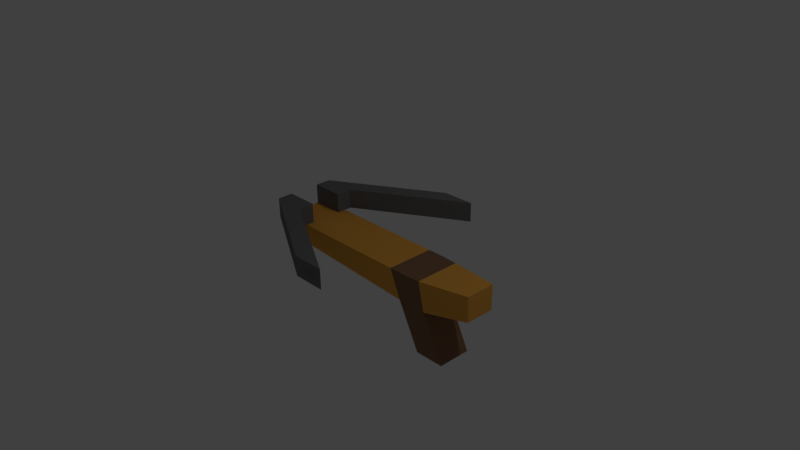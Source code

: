 # Source: crossbow.blend  (saved by Blender 2.77.0; exported with 4.5.12 LTS)
import bpy
from mathutils import Matrix  # noqa: F401  (used for matrix-valued properties, if any)

bpy.ops.wm.read_factory_settings(use_empty=True)
scene = bpy.context.scene
scene.name = 'Scene'

# ---- collections
col_collection_1 = bpy.data.collections.new('Collection 1'); scene.collection.children.link(col_collection_1)

# ---- materials (node trees are filled in below, after node groups)
mat_material = bpy.data.materials.new('Material')
mat_material.alpha_threshold = 0.0
mat_material.use_transparent_shadow = False
mat_material.roughness = 0.5
mat_material.line_color = (0.0, 0.0, 0.0, 1.0)
mat_metal = bpy.data.materials.new('Metal')
mat_metal.alpha_threshold = 0.0
mat_metal.use_transparent_shadow = False
mat_metal.diffuse_color = (0.1734, 0.1734, 0.1734, 1.0)
mat_metal.specular_color = (0.08714, 0.08714, 0.08714)
mat_metal.roughness = 0.5
mat_grip = bpy.data.materials.new('Grip')
mat_grip.alpha_threshold = 0.0
mat_grip.use_transparent_shadow = False
mat_grip.diffuse_color = (0.2462, 0.1395, 0.07866, 1.0)
mat_grip.roughness = 0.5
mat_wood = bpy.data.materials.new('Wood')
mat_wood.alpha_threshold = 0.0
mat_wood.use_transparent_shadow = False
mat_wood.diffuse_color = (0.855, 0.4084, 0.06887, 1.0)
mat_wood.specular_color = (0.517, 0.357, 0.169)
mat_wood.roughness = 0.5

# ---- material node trees

# ---- world
world_world = bpy.data.worlds.new('World'); scene.world = world_world
world_world.color = (0.05088, 0.05088, 0.05088)
world_world.use_sun_shadow = False
world_world.sun_shadow_jitter_overblur = 0.0
world_world.cycles.sampling_method = 'MANUAL'

# ---- cameras
cam_camera = bpy.data.cameras.new('Camera')
cam_camera.clip_end = 100.0
cam_camera.lens = 35.0
cam_camera.sensor_width = 32.0
cam_camera.sensor_height = 18.0
cam_camera.ortho_scale = 7.314
cam_camera.dof.focus_distance = 0.0
cam_camera.dof.aperture_fstop = 128.0

# ---- lights
light_lamp = bpy.data.lights.new('Lamp', 'POINT')
light_lamp.transmission_factor = 0.0
light_lamp.cutoff_distance = 30.0
light_lamp.energy = 100.0
light_lamp.shadow_buffer_clip_start = 1.001
light_lamp.shadow_soft_size = 0.1
light_lamp.shadow_maximum_resolution = 0.006
light_lamp.use_absolute_resolution = True

# ---- meshes
me_crossbow = bpy.data.meshes.new('Crossbow')
me_crossbow.from_pydata([(1.145, 0.2305, -0.2682), (1.145, -0.2334, -0.2682), (0.7311, -0.2334, -0.2682), (0.7311, 0.2305, -0.2682), (1.449, 0.2305, -0.8922), (1.449, -0.2334, -0.8922), (1.035, -0.2334, -0.8922), (1.035, 0.2305, -0.8922), (1.145, -0.001462, -0.2682), (0.9304, 0.2305, -0.2682), (0.9304, -0.2334, -0.2682), (0.7311, -0.001462, -0.2682), (1.235, 0.2305, -0.8922), (1.035, -0.001461, -0.8922), (1.235, -0.2334, -0.8922), (1.449, -0.001462, -0.8922), (1.147, -0.001462, 0.1982), (1.147, -0.3174, 0.1982), (0.9304, 0.3282, 0.1982), (0.6803, 0.3282, 0.1982), (0.9304, -0.3311, 0.1982), (0.6803, -0.3311, 0.1982), (0.6803, -0.001461, 0.1982), (1.147, 0.3141, 0.1982), (0.9304, -0.001462, 0.1982), (1.834, -0.001463, -0.1095), (1.834, -0.2042, -0.1095), (1.834, 0.2013, -0.1095), (1.834, -0.2073, 0.2341), (1.834, -0.001463, 0.2341), (1.834, 0.2075, 0.2341), (-1.403, 0.3282, -0.07511), (-1.403, -0.3311, -0.07511), (-1.403, 0.3282, 0.1982), (-1.403, -0.001461, 0.1982), (-1.403, -0.3311, 0.1982), (-0.9492, -0.001439, -0.07511), (0.6803, 0.2136, 0.1982), (0.6803, -0.2165, 0.1982), (-1.403, -0.001439, -0.07511), (-1.403, 0.2136, 0.1982), (-1.403, -0.2165, 0.1982), (-0.9492, 0.3282, -0.07511), (-0.9492, -0.001461, 0.1982), (-0.9492, -0.3311, 0.1982), (-0.9492, 0.3282, 0.1982), (-0.9492, -0.3311, -0.07511), (-0.9492, 0.2136, 0.1982), (-1.403, 0.4286, 0.4692), (-1.403, 0.2136, 0.4692), (-0.9492, -0.2165, 0.1982), (-1.403, -0.2165, 0.4692), (-1.403, -0.4315, 0.4692), (-0.9492, -0.4315, 0.4692), (-0.9492, 0.4286, 0.4692), (-0.9492, 0.2136, 0.4692), (-0.9492, -0.2165, 0.4692), (-1.403, 0.4286, 0.1982), (-1.403, 0.4286, 0.4692), (-1.403, -0.4315, 0.1982), (-0.9492, -0.4315, 0.1982), (-0.9492, 0.4286, 0.1982), (-0.9492, 0.4286, 0.4692), (-1.403, -0.4315, 0.4692), (-0.9492, -0.4315, 0.4692), (0.04845, 1.281, 0.1982), (0.04845, 1.281, 0.4692), (0.502, 1.281, 0.1982), (0.502, 1.281, 0.4692), (0.04844, -1.252, 0.1982), (0.502, -1.252, 0.1982), (0.04844, -1.252, 0.4692), (0.502, -1.252, 0.4692)], [], [(9, 3, 19, 18), (15, 8, 1, 5), (14, 10, 2, 6), (9, 12, 7, 3), (0, 4, 12, 9), (36, 42, 3, 11), (5, 1, 10, 14), (4, 0, 8, 15), (0, 23, 30, 27), (10, 1, 17, 20), (24, 22, 38, 21, 20), (16, 24, 20, 17), (23, 18, 24, 16), (18, 19, 37, 22, 24), (36, 11, 2, 46), (0, 9, 18, 23), (2, 10, 20, 21), (8, 0, 27, 25), (25, 27, 30, 29), (26, 25, 29, 28), (17, 1, 26, 28), (1, 8, 25, 26), (23, 16, 29, 30), (16, 17, 28, 29), (44, 50, 56, 53), (33, 40, 49, 48), (46, 44, 35, 32), (33, 45, 42, 31), (34, 39, 32, 35, 41), (33, 48, 58, 57), (44, 46, 2, 21), (47, 45, 54, 55), (58, 62, 68, 66), (52, 35, 59, 63), (45, 33, 57, 61), (21, 38, 22, 43, 50, 44), (67, 65, 66, 68), (3, 42, 45, 19), (60, 64, 72, 70), (39, 34, 40, 33, 31), (41, 35, 52, 51), (35, 44, 60, 59), (6, 13, 11, 2), (48, 54, 62, 58), (54, 45, 61, 62), (44, 53, 64, 60), (53, 52, 63, 64), (22, 37, 19, 45, 47, 43), (61, 57, 65, 67), (57, 58, 66, 65), (62, 61, 67, 68), (69, 70, 72, 71), (63, 59, 69, 71), (64, 63, 71, 72), (59, 60, 70, 69), (51, 52, 53, 56), (49, 55, 54, 48), (50, 41, 51, 56), (49, 40, 47, 55), (41, 50, 43, 47, 40, 34), (7, 12, 4, 15, 5, 14, 6, 13), (7, 13, 11, 3), (32, 39, 36, 46), (36, 39, 31, 42)])
me_crossbow.polygons.foreach_set('material_index', [2, 2, 2, 2, 2, 3, 2, 2, 3, 2, 2, 2, 2, 2, 3, 2, 2, 3, 3, 3, 3, 3, 3, 3, 1, 1, 3, 3, 3, 1, 3, 1, 1, 1, 1, 3, 1, 3, 1, 3, 1, 1, 2, 1, 1, 1, 0, 3, 1, 1, 1, 1, 1, 1, 1, 1, 1, 1, 1, 3, 2, 2, 3, 3])
_ca = me_crossbow.color_attributes.new('Col', 'BYTE_COLOR', 'CORNER')
_ca.data.foreach_set('color', [1.0, 1.0, 1.0, 1.0, 1.0, 1.0, 1.0, 1.0, 1.0, 1.0, 1.0, 1.0, 1.0, 1.0, 1.0, 1.0, 1.0, 1.0, 1.0, 1.0, 1.0, 1.0, 1.0, 1.0, 1.0, 1.0, 1.0, 1.0, 1.0, 1.0, 1.0, 1.0, 1.0, 1.0, 1.0, 1.0, 1.0, 1.0, 1.0, 1.0, 1.0, 1.0, 1.0, 1.0, 1.0, 1.0, 1.0, 1.0, 1.0, 1.0, 1.0, 1.0, 1.0, 1.0, 1.0, 1.0, 1.0, 1.0, 1.0, 1.0, 1.0, 1.0, 1.0, 1.0, 1.0, 1.0, 1.0, 1.0, 1.0, 1.0, 1.0, 1.0, 1.0, 1.0, 1.0, 1.0, 1.0, 1.0, 1.0, 1.0, 1.0, 1.0, 1.0, 1.0, 1.0, 1.0, 1.0, 1.0, 1.0, 1.0, 1.0, 1.0, 1.0, 1.0, 1.0, 1.0, 1.0, 1.0, 1.0, 1.0, 1.0, 1.0, 1.0, 1.0, 1.0, 1.0, 1.0, 1.0, 1.0, 1.0, 1.0, 1.0, 1.0, 1.0, 1.0, 1.0, 1.0, 1.0, 1.0, 1.0, 1.0, 1.0, 1.0, 1.0, 1.0, 1.0, 1.0, 1.0, 1.0, 1.0, 1.0, 1.0, 1.0, 1.0, 1.0, 1.0, 1.0, 1.0, 1.0, 1.0, 1.0, 1.0, 1.0, 1.0, 1.0, 1.0, 1.0, 1.0, 1.0, 1.0, 1.0, 1.0, 1.0, 1.0, 1.0, 1.0, 1.0, 1.0, 1.0, 1.0, 1.0, 1.0, 1.0, 1.0, 1.0, 1.0, 1.0, 1.0, 1.0, 1.0, 1.0, 1.0, 1.0, 1.0, 1.0, 1.0, 1.0, 1.0, 1.0, 1.0, 1.0, 1.0, 1.0, 1.0, 1.0, 1.0, 1.0, 1.0, 1.0, 1.0, 1.0, 1.0, 1.0, 1.0, 1.0, 1.0, 1.0, 1.0, 1.0, 1.0, 1.0, 1.0, 1.0, 1.0, 1.0, 1.0, 1.0, 1.0, 1.0, 1.0, 1.0, 1.0, 1.0, 1.0, 1.0, 1.0, 1.0, 1.0, 1.0, 1.0, 1.0, 1.0, 1.0, 1.0, 1.0, 1.0, 1.0, 1.0, 1.0, 1.0, 1.0, 1.0, 1.0, 1.0, 1.0, 1.0, 1.0, 1.0, 1.0, 1.0, 1.0, 1.0, 1.0, 1.0, 1.0, 1.0, 1.0, 1.0, 1.0, 1.0, 1.0, 1.0, 1.0, 1.0, 1.0, 1.0, 1.0, 1.0, 1.0, 1.0, 1.0, 1.0, 1.0, 1.0, 1.0, 1.0, 1.0, 1.0, 1.0, 1.0, 1.0, 1.0, 1.0, 1.0, 1.0, 1.0, 1.0, 1.0, 1.0, 1.0, 1.0, 1.0, 1.0, 1.0, 1.0, 1.0, 1.0, 1.0, 1.0, 1.0, 1.0, 1.0, 1.0, 1.0, 1.0, 1.0, 1.0, 1.0, 1.0, 1.0, 1.0, 1.0, 1.0, 1.0, 1.0, 1.0, 1.0, 1.0, 1.0, 1.0, 1.0, 1.0, 1.0, 1.0, 1.0, 1.0, 1.0, 1.0, 1.0, 1.0, 1.0, 1.0, 1.0, 1.0, 1.0, 1.0, 1.0, 1.0, 1.0, 1.0, 1.0, 1.0, 1.0, 1.0, 1.0, 1.0, 1.0, 1.0, 1.0, 1.0, 1.0, 1.0, 1.0, 1.0, 1.0, 1.0, 1.0, 1.0, 1.0, 1.0, 1.0, 1.0, 1.0, 1.0, 1.0, 1.0, 1.0, 1.0, 1.0, 1.0, 1.0, 1.0, 1.0, 1.0, 1.0, 1.0, 1.0, 1.0, 1.0, 1.0, 1.0, 1.0, 1.0, 1.0, 1.0, 1.0, 1.0, 1.0, 1.0, 1.0, 1.0, 1.0, 1.0, 1.0, 1.0, 1.0, 1.0, 1.0, 1.0, 1.0, 1.0, 1.0, 1.0, 1.0, 1.0, 1.0, 1.0, 1.0, 1.0, 1.0, 1.0, 1.0, 1.0, 1.0, 1.0, 1.0, 1.0, 1.0, 1.0, 1.0, 1.0, 1.0, 1.0, 1.0, 1.0, 1.0, 1.0, 1.0, 1.0, 1.0, 1.0, 1.0, 1.0, 1.0, 1.0, 1.0, 1.0, 1.0, 1.0, 1.0, 1.0, 1.0, 1.0, 1.0, 1.0, 1.0, 1.0, 1.0, 1.0, 1.0, 1.0, 1.0, 1.0, 1.0, 1.0, 1.0, 1.0, 1.0, 1.0, 1.0, 1.0, 1.0, 1.0, 1.0, 1.0, 1.0, 1.0, 1.0, 1.0, 1.0, 1.0, 1.0, 1.0, 1.0, 1.0, 1.0, 1.0, 1.0, 1.0, 1.0, 1.0, 1.0, 1.0, 1.0, 1.0, 1.0, 1.0, 1.0, 1.0, 1.0, 1.0, 1.0, 1.0, 1.0, 1.0, 1.0, 1.0, 1.0, 1.0, 1.0, 1.0, 1.0, 1.0, 1.0, 1.0, 1.0, 1.0, 1.0, 1.0, 1.0, 1.0, 1.0, 1.0, 1.0, 1.0, 1.0, 1.0, 1.0, 1.0, 1.0, 1.0, 1.0, 1.0, 1.0, 1.0, 1.0, 1.0, 1.0, 1.0, 1.0, 1.0, 1.0, 1.0, 1.0, 1.0, 1.0, 1.0, 1.0, 1.0, 1.0, 1.0, 1.0, 1.0, 1.0, 1.0, 1.0, 1.0, 1.0, 1.0, 1.0, 1.0, 1.0, 1.0, 1.0, 1.0, 1.0, 1.0, 1.0, 1.0, 1.0, 1.0, 1.0, 1.0, 1.0, 1.0, 1.0, 1.0, 1.0, 1.0, 1.0, 1.0, 1.0, 1.0, 1.0, 1.0, 1.0, 1.0, 1.0, 1.0, 1.0, 1.0, 1.0, 1.0, 1.0, 1.0, 1.0, 1.0, 1.0, 1.0, 1.0, 1.0, 1.0, 1.0, 1.0, 1.0, 1.0, 1.0, 1.0, 1.0, 1.0, 1.0, 1.0, 1.0, 1.0, 1.0, 1.0, 1.0, 1.0, 1.0, 1.0, 1.0, 1.0, 1.0, 1.0, 1.0, 1.0, 1.0, 1.0, 1.0, 1.0, 1.0, 1.0, 1.0, 1.0, 1.0, 1.0, 1.0, 1.0, 1.0, 1.0, 1.0, 1.0, 1.0, 1.0, 1.0, 1.0, 1.0, 1.0, 1.0, 1.0, 1.0, 1.0, 1.0, 1.0, 1.0, 1.0, 1.0, 1.0, 1.0, 1.0, 1.0, 1.0, 1.0, 1.0, 1.0, 1.0, 1.0, 1.0, 1.0, 1.0, 1.0, 1.0, 1.0, 1.0, 1.0, 1.0, 1.0, 1.0, 1.0, 1.0, 1.0, 1.0, 1.0, 1.0, 1.0, 1.0, 1.0, 1.0, 1.0, 1.0, 1.0, 1.0, 1.0, 1.0, 1.0, 1.0, 1.0, 1.0, 1.0, 1.0, 1.0, 1.0, 1.0, 1.0, 1.0, 1.0, 1.0, 1.0, 1.0, 1.0, 1.0, 1.0, 1.0, 1.0, 1.0, 1.0, 1.0, 1.0, 1.0, 1.0, 1.0, 1.0, 1.0, 1.0, 1.0, 1.0, 1.0, 1.0, 1.0, 1.0, 1.0, 1.0, 1.0, 1.0, 1.0, 1.0, 1.0, 1.0, 1.0, 1.0, 1.0, 1.0, 1.0, 1.0, 1.0, 1.0, 1.0, 1.0, 1.0, 1.0, 1.0, 1.0, 1.0, 1.0, 1.0, 1.0, 1.0, 1.0, 1.0, 1.0, 1.0, 1.0, 1.0, 1.0, 1.0, 1.0, 1.0, 1.0, 1.0, 1.0, 1.0, 1.0, 1.0, 1.0, 1.0, 1.0, 1.0, 1.0, 1.0, 1.0, 1.0, 1.0, 1.0, 1.0, 1.0, 1.0, 1.0, 1.0, 1.0, 1.0, 1.0, 1.0, 1.0, 1.0, 1.0, 1.0, 1.0, 1.0, 1.0, 1.0, 1.0, 1.0, 1.0, 1.0, 1.0, 1.0, 1.0, 1.0, 1.0, 1.0, 1.0, 1.0, 1.0, 1.0, 1.0, 1.0, 1.0, 1.0, 1.0, 1.0, 1.0, 1.0, 1.0, 1.0, 1.0, 1.0, 1.0, 1.0, 1.0, 1.0, 1.0, 1.0, 1.0, 1.0, 1.0, 1.0, 1.0, 1.0, 1.0, 1.0, 1.0, 1.0, 1.0, 1.0, 1.0, 1.0, 1.0, 1.0, 1.0, 1.0, 1.0, 1.0, 1.0, 1.0, 1.0, 1.0, 1.0, 1.0, 1.0, 1.0, 1.0, 1.0, 1.0, 1.0, 1.0, 1.0, 1.0, 1.0, 1.0, 1.0, 1.0, 1.0, 1.0, 1.0, 1.0, 1.0, 1.0, 1.0, 1.0, 1.0, 1.0, 1.0, 1.0, 1.0, 1.0, 1.0, 1.0, 1.0, 1.0, 1.0, 1.0, 1.0, 1.0, 1.0, 1.0, 1.0, 1.0, 1.0, 1.0, 1.0, 1.0, 1.0, 1.0, 1.0, 1.0, 1.0, 1.0, 1.0, 1.0, 1.0, 1.0, 1.0, 1.0, 1.0, 1.0, 1.0, 1.0, 1.0, 1.0, 1.0, 1.0, 1.0, 1.0, 1.0, 1.0, 1.0, 1.0, 1.0, 1.0, 1.0, 1.0, 1.0, 1.0, 1.0, 1.0, 1.0, 1.0, 1.0, 1.0, 1.0, 1.0, 1.0, 1.0, 1.0, 1.0, 1.0, 1.0, 1.0, 1.0, 1.0, 1.0, 1.0, 1.0, 1.0, 1.0, 1.0, 1.0, 1.0, 1.0, 1.0, 1.0, 1.0, 1.0, 1.0, 1.0, 1.0, 1.0, 1.0, 1.0, 1.0, 1.0, 1.0, 1.0, 1.0, 1.0, 1.0, 1.0, 1.0, 1.0, 1.0, 1.0, 1.0, 1.0, 1.0, 1.0, 1.0, 1.0, 1.0, 1.0, 1.0, 1.0, 1.0, 1.0, 1.0, 1.0, 1.0, 1.0, 1.0, 1.0, 1.0, 1.0, 1.0, 1.0, 1.0, 1.0, 1.0, 1.0, 1.0, 1.0, 1.0, 1.0, 1.0, 1.0, 1.0, 1.0, 1.0, 1.0, 1.0, 1.0, 1.0, 1.0, 1.0, 1.0, 1.0, 1.0, 1.0, 1.0, 1.0, 1.0, 1.0, 1.0, 1.0, 1.0, 1.0, 1.0, 1.0, 1.0, 1.0, 1.0, 1.0, 1.0, 1.0, 1.0, 1.0, 1.0, 1.0, 1.0, 1.0, 1.0, 1.0, 1.0, 1.0, 1.0, 1.0, 1.0, 1.0, 1.0, 1.0, 1.0, 1.0, 1.0, 1.0, 1.0, 1.0, 1.0, 1.0, 1.0, 1.0, 1.0, 1.0, 1.0, 1.0, 1.0, 1.0, 1.0, 1.0, 1.0, 1.0, 1.0, 1.0, 1.0, 1.0, 1.0, 1.0, 1.0, 1.0, 1.0, 1.0, 1.0, 1.0, 1.0, 1.0, 1.0, 1.0, 1.0, 1.0, 1.0, 1.0, 1.0, 1.0])
me_crossbow.materials.append(mat_material)
me_crossbow.materials.append(mat_metal)
me_crossbow.materials.append(mat_grip)
me_crossbow.materials.append(mat_wood)
me_crossbow.use_remesh_preserve_volume = False
me_crossbow.use_remesh_preserve_attributes = False
me_crossbow.use_mirror_vertex_groups = False
me_crossbow.update()

# ---- objects
ob_crossbow = bpy.data.objects.new('Crossbow', me_crossbow)
ob_lamp = bpy.data.objects.new('Lamp', light_lamp)
ob_camera = bpy.data.objects.new('Camera', cam_camera)

# ---- transforms, parenting, visibility, modifiers, constraints
ob_crossbow.location = (0.0, 0.0, 0.0)
ob_crossbow.lock_rotations_4d = False
ob_crossbow.empty_display_type = 'ARROWS'
ob_crossbow.lineart.crease_threshold = 0.0
ob_lamp.location = (4.076, 1.005, 5.904)
ob_lamp.rotation_euler = (0.6503, 0.05522, 1.866)
ob_lamp.lock_rotations_4d = False
ob_lamp.empty_display_type = 'ARROWS'
ob_lamp.color = (0.0, 0.0, 0.0, 0.0)
ob_lamp.lineart.crease_threshold = 0.0
ob_camera.location = (7.481, -6.508, 5.344)
ob_camera.rotation_euler = (1.109, 0.01082, 0.8149)
ob_camera.lock_rotations_4d = False
ob_camera.empty_display_type = 'ARROWS'
ob_camera.color = (0.0, 0.0, 0.0, 0.0)
ob_camera.display_type = 'WIRE'
ob_camera.lineart.crease_threshold = 0.0

# ---- collection membership
col_collection_1.objects.link(ob_crossbow)
col_collection_1.objects.link(ob_lamp)
col_collection_1.objects.link(ob_camera)

# ---- scene / render settings (as saved in the file)
scene.camera = ob_camera
scene.frame_start = 1; scene.frame_end = 250; scene.frame_set(1)
scene.render.engine = 'BLENDER_EEVEE_NEXT'
scene.render.resolution_percentage = 50
scene.render.dither_intensity = 0.0
scene.cycles.use_denoising = False
scene.cycles.samples = 128
scene.cycles.sampling_pattern = 'TABULATED_SOBOL'
scene.cycles.light_sampling_threshold = 0.0
scene.cycles.use_adaptive_sampling = False
scene.cycles.use_light_tree = False
scene.cycles.blur_glossy = 0.0
scene.cycles.sample_clamp_indirect = 0.0
scene.view_settings.view_transform = 'Standard'
bpy.context.view_layer.update()
